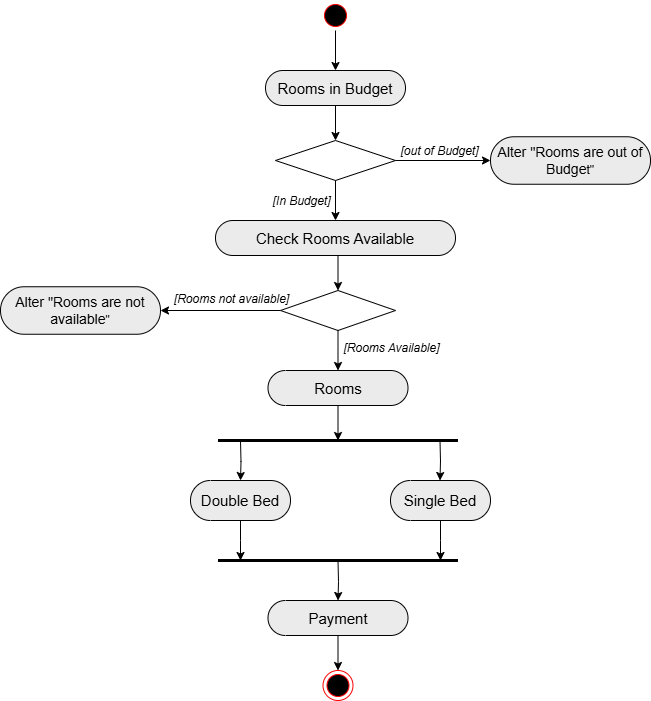

The diagram above was exported from draw.io. Its source (the exported page's mxGraphModel, read from the mxfile embedded in the PNG):
<mxGraphModel dx="1434" dy="739" grid="1" gridSize="10" guides="1" tooltips="1" connect="1" arrows="1" fold="1" page="1" pageScale="1" pageWidth="850" pageHeight="1100" math="0" shadow="0">
  <root>
    <mxCell id="0" />
    <mxCell id="1" parent="0" />
    <mxCell id="k6Iji1oHuKesH6tZSnOk-1" value="" style="ellipse;html=1;shape=startState;fillColor=#000000;strokeColor=#ff0000;" parent="1" vertex="1">
      <mxGeometry x="410" y="40" width="30" height="30" as="geometry" />
    </mxCell>
    <mxCell id="k6Iji1oHuKesH6tZSnOk-18" style="edgeStyle=orthogonalEdgeStyle;rounded=0;orthogonalLoop=1;jettySize=auto;html=1;exitX=0.5;exitY=1;exitDx=0;exitDy=0;exitPerimeter=0;entryX=0.5;entryY=0;entryDx=0;entryDy=0;" parent="1" source="k6Iji1oHuKesH6tZSnOk-4" target="k6Iji1oHuKesH6tZSnOk-7" edge="1">
      <mxGeometry relative="1" as="geometry" />
    </mxCell>
    <mxCell id="k6Iji1oHuKesH6tZSnOk-4" value="&lt;font style=&quot;font-size: 15px;&quot;&gt;Rooms in Budget&lt;/font&gt;" style="html=1;outlineConnect=0;whiteSpace=wrap;fillColor=#EBEBEB;shape=mxgraph.archimate3.service;" parent="1" vertex="1">
      <mxGeometry x="355" y="110" width="140" height="35" as="geometry" />
    </mxCell>
    <mxCell id="k6Iji1oHuKesH6tZSnOk-7" value="" style="shape=rhombus;perimeter=rhombusPerimeter;whiteSpace=wrap;html=1;align=center;" parent="1" vertex="1">
      <mxGeometry x="365" y="180" width="120" height="40" as="geometry" />
    </mxCell>
    <mxCell id="k6Iji1oHuKesH6tZSnOk-8" style="edgeStyle=orthogonalEdgeStyle;rounded=0;orthogonalLoop=1;jettySize=auto;html=1;exitX=0.5;exitY=1;exitDx=0;exitDy=0;" parent="1" source="k6Iji1oHuKesH6tZSnOk-7" target="k6Iji1oHuKesH6tZSnOk-7" edge="1">
      <mxGeometry relative="1" as="geometry" />
    </mxCell>
    <mxCell id="k6Iji1oHuKesH6tZSnOk-11" value="&lt;font style=&quot;font-size: 14px;&quot;&gt;Alter&amp;nbsp;&lt;/font&gt;&lt;span style=&quot;background-color: initial;&quot;&gt;&lt;font style=&quot;font-size: 14px;&quot;&gt;&quot;Rooms are out of Budge&lt;/font&gt;t&quot;&lt;/span&gt;" style="html=1;outlineConnect=0;whiteSpace=wrap;fillColor=#EBEBEB;shape=mxgraph.archimate3.service;" parent="1" vertex="1">
      <mxGeometry x="580" y="176.25" width="160" height="47.5" as="geometry" />
    </mxCell>
    <mxCell id="k6Iji1oHuKesH6tZSnOk-13" style="edgeStyle=orthogonalEdgeStyle;rounded=0;orthogonalLoop=1;jettySize=auto;html=1;exitX=1;exitY=0.5;exitDx=0;exitDy=0;entryX=0;entryY=0;entryDx=0;entryDy=23.75;entryPerimeter=0;" parent="1" source="k6Iji1oHuKesH6tZSnOk-7" target="k6Iji1oHuKesH6tZSnOk-11" edge="1">
      <mxGeometry relative="1" as="geometry" />
    </mxCell>
    <mxCell id="k6Iji1oHuKesH6tZSnOk-14" value="&lt;i&gt;&lt;font style=&quot;font-size: 12px;&quot;&gt;[out of Budget]&lt;/font&gt;&lt;/i&gt;" style="edgeLabel;html=1;align=center;verticalAlign=middle;resizable=0;points=[];" parent="k6Iji1oHuKesH6tZSnOk-13" vertex="1" connectable="0">
      <mxGeometry x="-0.0987" y="-1" relative="1" as="geometry">
        <mxPoint y="-11" as="offset" />
      </mxGeometry>
    </mxCell>
    <mxCell id="k6Iji1oHuKesH6tZSnOk-17" style="edgeStyle=orthogonalEdgeStyle;rounded=0;orthogonalLoop=1;jettySize=auto;html=1;exitX=0.5;exitY=1;exitDx=0;exitDy=0;entryX=0.5;entryY=0;entryDx=0;entryDy=0;entryPerimeter=0;" parent="1" source="k6Iji1oHuKesH6tZSnOk-1" target="k6Iji1oHuKesH6tZSnOk-4" edge="1">
      <mxGeometry relative="1" as="geometry" />
    </mxCell>
    <mxCell id="k6Iji1oHuKesH6tZSnOk-19" style="edgeStyle=orthogonalEdgeStyle;rounded=0;orthogonalLoop=1;jettySize=auto;html=1;exitX=0.5;exitY=1;exitDx=0;exitDy=0;exitPerimeter=0;entryX=0.5;entryY=0;entryDx=0;entryDy=0;" parent="1" source="k6Iji1oHuKesH6tZSnOk-20" target="k6Iji1oHuKesH6tZSnOk-21" edge="1">
      <mxGeometry relative="1" as="geometry" />
    </mxCell>
    <mxCell id="k6Iji1oHuKesH6tZSnOk-20" value="&lt;font style=&quot;font-size: 15px;&quot;&gt;Check Rooms Available&lt;/font&gt;" style="html=1;outlineConnect=0;whiteSpace=wrap;fillColor=#EBEBEB;shape=mxgraph.archimate3.service;" parent="1" vertex="1">
      <mxGeometry x="305" y="260" width="240" height="35" as="geometry" />
    </mxCell>
    <mxCell id="k6Iji1oHuKesH6tZSnOk-21" value="" style="shape=rhombus;perimeter=rhombusPerimeter;whiteSpace=wrap;html=1;align=center;" parent="1" vertex="1">
      <mxGeometry x="370" y="330" width="115" height="40" as="geometry" />
    </mxCell>
    <mxCell id="k6Iji1oHuKesH6tZSnOk-22" style="edgeStyle=orthogonalEdgeStyle;rounded=0;orthogonalLoop=1;jettySize=auto;html=1;exitX=0.5;exitY=1;exitDx=0;exitDy=0;" parent="1" source="k6Iji1oHuKesH6tZSnOk-21" target="k6Iji1oHuKesH6tZSnOk-21" edge="1">
      <mxGeometry relative="1" as="geometry" />
    </mxCell>
    <mxCell id="k6Iji1oHuKesH6tZSnOk-23" value="&lt;font style=&quot;font-size: 14px;&quot;&gt;Alter&amp;nbsp;&lt;/font&gt;&lt;span style=&quot;background-color: initial;&quot;&gt;&lt;font style=&quot;font-size: 14px;&quot;&gt;&quot;Rooms are not available&lt;/font&gt;&quot;&lt;/span&gt;" style="html=1;outlineConnect=0;whiteSpace=wrap;fillColor=#EBEBEB;shape=mxgraph.archimate3.service;" parent="1" vertex="1">
      <mxGeometry x="90" y="326.25" width="160" height="47.5" as="geometry" />
    </mxCell>
    <mxCell id="k6Iji1oHuKesH6tZSnOk-26" style="edgeStyle=orthogonalEdgeStyle;rounded=0;orthogonalLoop=1;jettySize=auto;html=1;exitX=0;exitY=0.5;exitDx=0;exitDy=0;entryX=0;entryY=0;entryDx=160;entryDy=23.75;entryPerimeter=0;" parent="1" source="k6Iji1oHuKesH6tZSnOk-21" target="k6Iji1oHuKesH6tZSnOk-23" edge="1">
      <mxGeometry relative="1" as="geometry" />
    </mxCell>
    <mxCell id="k6Iji1oHuKesH6tZSnOk-27" style="edgeStyle=orthogonalEdgeStyle;rounded=0;orthogonalLoop=1;jettySize=auto;html=1;exitX=0.5;exitY=1;exitDx=0;exitDy=0;entryX=0.5;entryY=0;entryDx=0;entryDy=0;entryPerimeter=0;" parent="1" source="k6Iji1oHuKesH6tZSnOk-7" target="k6Iji1oHuKesH6tZSnOk-20" edge="1">
      <mxGeometry relative="1" as="geometry" />
    </mxCell>
    <mxCell id="F5EOigD2KZ1ePPyTLrni-1" value="&lt;i&gt;&lt;font style=&quot;font-size: 12px;&quot;&gt;[In Budget]&lt;/font&gt;&lt;/i&gt;" style="edgeLabel;html=1;align=center;verticalAlign=middle;resizable=0;points=[];" parent="k6Iji1oHuKesH6tZSnOk-27" vertex="1" connectable="0">
      <mxGeometry x="-0.25" y="3" relative="1" as="geometry">
        <mxPoint x="-38" y="5" as="offset" />
      </mxGeometry>
    </mxCell>
    <mxCell id="k6Iji1oHuKesH6tZSnOk-28" value="&lt;i&gt;&lt;font style=&quot;font-size: 12px;&quot;&gt;[Rooms not available]&lt;/font&gt;&lt;/i&gt;" style="edgeLabel;html=1;align=center;verticalAlign=middle;resizable=0;points=[];" parent="1" vertex="1" connectable="0">
      <mxGeometry x="538" y="210" as="geometry">
        <mxPoint x="-218" y="128" as="offset" />
      </mxGeometry>
    </mxCell>
    <mxCell id="k6Iji1oHuKesH6tZSnOk-38" style="edgeStyle=orthogonalEdgeStyle;rounded=0;orthogonalLoop=1;jettySize=auto;html=1;exitX=0.5;exitY=1;exitDx=0;exitDy=0;exitPerimeter=0;entryX=0.5;entryY=0;entryDx=0;entryDy=0;" parent="1" source="k6Iji1oHuKesH6tZSnOk-39" edge="1">
      <mxGeometry relative="1" as="geometry">
        <mxPoint x="427.5" y="480" as="targetPoint" />
      </mxGeometry>
    </mxCell>
    <mxCell id="k6Iji1oHuKesH6tZSnOk-39" value="&lt;font style=&quot;font-size: 15px;&quot;&gt;Rooms&lt;/font&gt;" style="html=1;outlineConnect=0;whiteSpace=wrap;fillColor=#EBEBEB;shape=mxgraph.archimate3.service;" parent="1" vertex="1">
      <mxGeometry x="357.5" y="410" width="140" height="35" as="geometry" />
    </mxCell>
    <mxCell id="k6Iji1oHuKesH6tZSnOk-47" style="edgeStyle=orthogonalEdgeStyle;rounded=0;orthogonalLoop=1;jettySize=auto;html=1;exitX=0.5;exitY=1;exitDx=0;exitDy=0;entryX=0.5;entryY=0;entryDx=0;entryDy=0;entryPerimeter=0;" parent="1" source="k6Iji1oHuKesH6tZSnOk-21" target="k6Iji1oHuKesH6tZSnOk-39" edge="1">
      <mxGeometry relative="1" as="geometry" />
    </mxCell>
    <mxCell id="F5EOigD2KZ1ePPyTLrni-2" value="&lt;i&gt;&lt;font style=&quot;font-size: 12px;&quot;&gt;[Rooms Available]&lt;/font&gt;&lt;/i&gt;" style="edgeLabel;html=1;align=center;verticalAlign=middle;resizable=0;points=[];" parent="k6Iji1oHuKesH6tZSnOk-47" vertex="1" connectable="0">
      <mxGeometry x="-0.15" relative="1" as="geometry">
        <mxPoint x="53" as="offset" />
      </mxGeometry>
    </mxCell>
    <mxCell id="k6Iji1oHuKesH6tZSnOk-54" value="" style="endArrow=none;html=1;rounded=0;strokeWidth=3;" parent="1" edge="1">
      <mxGeometry relative="1" as="geometry">
        <mxPoint x="307.5" y="480" as="sourcePoint" />
        <mxPoint x="547.5" y="480" as="targetPoint" />
      </mxGeometry>
    </mxCell>
    <mxCell id="k6Iji1oHuKesH6tZSnOk-62" style="edgeStyle=orthogonalEdgeStyle;rounded=0;orthogonalLoop=1;jettySize=auto;html=1;exitX=0.5;exitY=0;exitDx=0;exitDy=0;exitPerimeter=0;entryX=0.5;entryY=0;entryDx=0;entryDy=0;entryPerimeter=0;" parent="1" source="k6Iji1oHuKesH6tZSnOk-59" target="k6Iji1oHuKesH6tZSnOk-59" edge="1">
      <mxGeometry relative="1" as="geometry">
        <mxPoint x="330" y="480" as="targetPoint" />
      </mxGeometry>
    </mxCell>
    <mxCell id="k6Iji1oHuKesH6tZSnOk-67" style="edgeStyle=orthogonalEdgeStyle;rounded=0;orthogonalLoop=1;jettySize=auto;html=1;exitX=0.5;exitY=1;exitDx=0;exitDy=0;exitPerimeter=0;" parent="1" source="k6Iji1oHuKesH6tZSnOk-59" edge="1">
      <mxGeometry relative="1" as="geometry">
        <mxPoint x="330" y="600" as="targetPoint" />
      </mxGeometry>
    </mxCell>
    <mxCell id="k6Iji1oHuKesH6tZSnOk-59" value="&lt;font style=&quot;font-size: 15px;&quot;&gt;Double Bed&lt;/font&gt;" style="html=1;outlineConnect=0;whiteSpace=wrap;fillColor=#EBEBEB;shape=mxgraph.archimate3.service;" parent="1" vertex="1">
      <mxGeometry x="280" y="520" width="100" height="40" as="geometry" />
    </mxCell>
    <mxCell id="k6Iji1oHuKesH6tZSnOk-68" style="edgeStyle=orthogonalEdgeStyle;rounded=0;orthogonalLoop=1;jettySize=auto;html=1;exitX=0.5;exitY=1;exitDx=0;exitDy=0;exitPerimeter=0;" parent="1" source="k6Iji1oHuKesH6tZSnOk-60" edge="1">
      <mxGeometry relative="1" as="geometry">
        <mxPoint x="530" y="600" as="targetPoint" />
      </mxGeometry>
    </mxCell>
    <mxCell id="k6Iji1oHuKesH6tZSnOk-60" value="&lt;font style=&quot;font-size: 15px;&quot;&gt;Single Bed&lt;/font&gt;" style="html=1;outlineConnect=0;whiteSpace=wrap;fillColor=#EBEBEB;shape=mxgraph.archimate3.service;" parent="1" vertex="1">
      <mxGeometry x="480" y="520" width="100" height="40" as="geometry" />
    </mxCell>
    <mxCell id="k6Iji1oHuKesH6tZSnOk-61" value="" style="endArrow=none;html=1;rounded=0;strokeWidth=3;" parent="1" edge="1">
      <mxGeometry relative="1" as="geometry">
        <mxPoint x="307.5" y="600" as="sourcePoint" />
        <mxPoint x="547.5" y="600" as="targetPoint" />
      </mxGeometry>
    </mxCell>
    <mxCell id="k6Iji1oHuKesH6tZSnOk-64" style="edgeStyle=orthogonalEdgeStyle;rounded=0;orthogonalLoop=1;jettySize=auto;html=1;exitX=0.5;exitY=1;exitDx=0;exitDy=0;exitPerimeter=0;entryX=0.5;entryY=0;entryDx=0;entryDy=0;entryPerimeter=0;" parent="1" target="k6Iji1oHuKesH6tZSnOk-59" edge="1">
      <mxGeometry relative="1" as="geometry">
        <mxPoint x="330" y="480" as="sourcePoint" />
        <mxPoint x="329.5" y="515" as="targetPoint" />
        <Array as="points" />
      </mxGeometry>
    </mxCell>
    <mxCell id="k6Iji1oHuKesH6tZSnOk-65" style="edgeStyle=orthogonalEdgeStyle;rounded=0;orthogonalLoop=1;jettySize=auto;html=1;exitX=0.5;exitY=1;exitDx=0;exitDy=0;exitPerimeter=0;entryX=0.5;entryY=0;entryDx=0;entryDy=0;entryPerimeter=0;" parent="1" edge="1">
      <mxGeometry relative="1" as="geometry">
        <mxPoint x="529.5" y="480" as="sourcePoint" />
        <mxPoint x="529.5" y="520" as="targetPoint" />
        <Array as="points" />
      </mxGeometry>
    </mxCell>
    <mxCell id="k6Iji1oHuKesH6tZSnOk-69" style="edgeStyle=orthogonalEdgeStyle;rounded=0;orthogonalLoop=1;jettySize=auto;html=1;exitX=0.5;exitY=1;exitDx=0;exitDy=0;exitPerimeter=0;entryX=0.5;entryY=0;entryDx=0;entryDy=0;entryPerimeter=0;" parent="1" target="k6Iji1oHuKesH6tZSnOk-70" edge="1">
      <mxGeometry relative="1" as="geometry">
        <mxPoint x="427.5" y="600" as="sourcePoint" />
        <mxPoint x="427" y="635" as="targetPoint" />
      </mxGeometry>
    </mxCell>
    <mxCell id="k6Iji1oHuKesH6tZSnOk-76" style="edgeStyle=orthogonalEdgeStyle;rounded=0;orthogonalLoop=1;jettySize=auto;html=1;exitX=0.5;exitY=1;exitDx=0;exitDy=0;exitPerimeter=0;entryX=0.5;entryY=0;entryDx=0;entryDy=0;" parent="1" source="k6Iji1oHuKesH6tZSnOk-70" target="k6Iji1oHuKesH6tZSnOk-73" edge="1">
      <mxGeometry relative="1" as="geometry" />
    </mxCell>
    <mxCell id="k6Iji1oHuKesH6tZSnOk-70" value="&lt;font style=&quot;font-size: 15px;&quot;&gt;Payment&lt;/font&gt;" style="html=1;outlineConnect=0;whiteSpace=wrap;fillColor=#EBEBEB;shape=mxgraph.archimate3.service;" parent="1" vertex="1">
      <mxGeometry x="357.5" y="640" width="140" height="35" as="geometry" />
    </mxCell>
    <mxCell id="k6Iji1oHuKesH6tZSnOk-73" value="" style="ellipse;html=1;shape=endState;fillColor=#000000;strokeColor=#ff0000;" parent="1" vertex="1">
      <mxGeometry x="412.5" y="710" width="30" height="30" as="geometry" />
    </mxCell>
  </root>
</mxGraphModel>